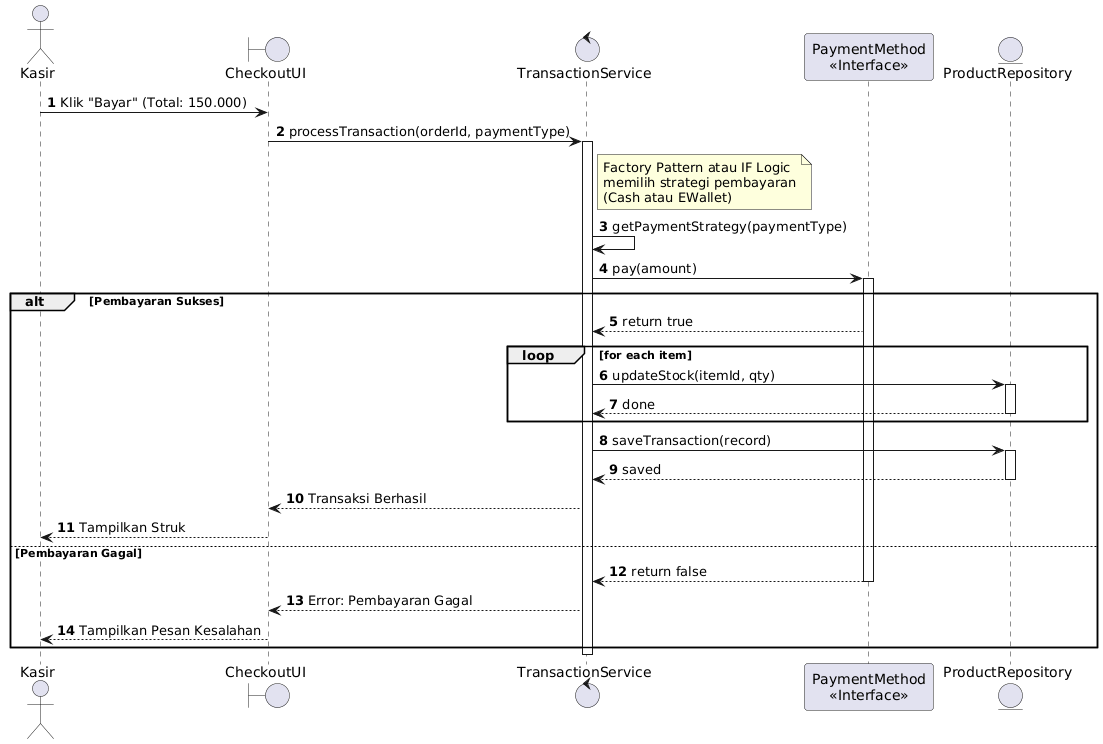

The diagram above was rendered by PlantUML. Its source (embedded in the PNG):
@startuml
autonumber
actor Kasir as K
boundary CheckoutUI as UI
control TransactionService as TS
participant "PaymentMethod\n<<Interface>>" as PM
entity ProductRepository as PR

K -> UI : Klik "Bayar" (Total: 150.000)
UI -> TS : processTransaction(orderId, paymentType)
activate TS

note right of TS
  Factory Pattern atau IF Logic 
  memilih strategi pembayaran
  (Cash atau EWallet)
end note

TS -> TS : getPaymentStrategy(paymentType)
TS -> PM : pay(amount)
activate PM

alt Pembayaran Sukses
    PM --> TS : return true
    
    loop for each item
        TS -> PR : updateStock(itemId, qty)
        activate PR
        PR --> TS : done
        deactivate PR
    end
    
    TS -> PR : saveTransaction(record)
    activate PR
    PR --> TS : saved
    deactivate PR
    
    TS --> UI : Transaksi Berhasil
    UI --> K : Tampilkan Struk
else Pembayaran Gagal
    PM --> TS : return false
    deactivate PM
    TS --> UI : Error: Pembayaran Gagal
    UI --> K : Tampilkan Pesan Kesalahan
end

deactivate TS
@enduml